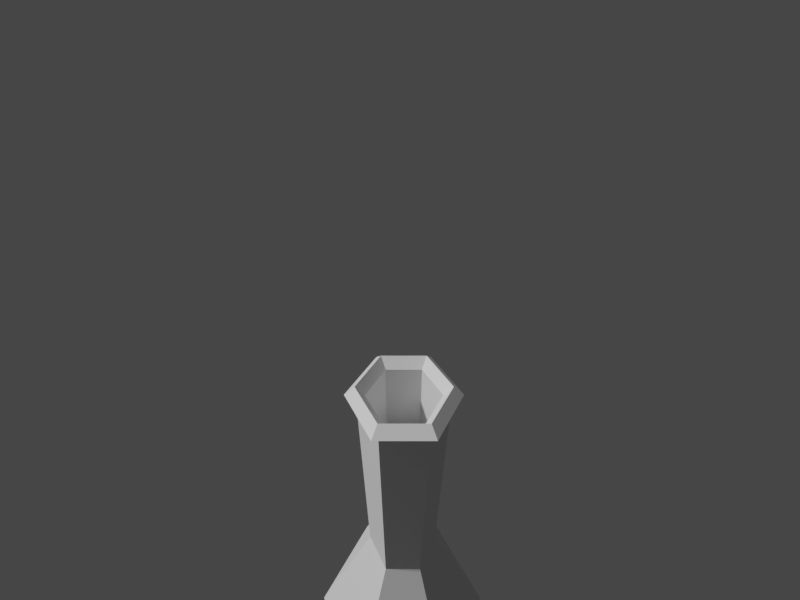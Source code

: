 # Source: Bong.blend  (saved by Blender 2.93.21; exported with 4.5.12 LTS)
import bpy
from mathutils import Matrix  # noqa: F401  (used for matrix-valued properties, if any)

bpy.ops.wm.read_factory_settings(use_empty=True)
scene = bpy.context.scene
scene.name = 'Scene'

# ---- materials (node trees are filled in below, after node groups)
mat_rom__metal_ci4_sprite = bpy.data.materials.new('rom:/metal.ci4.sprite')
mat_rom__metal_ci4_sprite.use_transparent_shadow = False

# ---- material node trees
mat_rom__metal_ci4_sprite.use_nodes = True; mat_rom__metal_ci4_sprite.node_tree.nodes.clear()
_N = mat_rom__metal_ci4_sprite.node_tree.nodes; _L = mat_rom__metal_ci4_sprite.node_tree.links
n0 = _N.new('ShaderNodeBsdfPrincipled'); n0.name = 'Principled BSDF'; n0.location = (10, 300)
n0.distribution = 'GGX'
n0.subsurface_method = 'BURLEY'
n0.inputs[3].default_value = 1.45
n0.inputs[27].default_value = (0.0, 0.0, 0.0, 1.0)
n0.inputs[28].default_value = 1.0
n1 = _N.new('ShaderNodeOutputMaterial'); n1.name = 'Material Output'; n1.location = (300, 300)
_L.new(n0.outputs[0], n1.inputs[0])
n1.is_active_output = True

# ---- world
world_world = bpy.data.worlds.new('World'); scene.world = world_world
world_world.use_nodes = True; world_world.node_tree.nodes.clear()
_N = world_world.node_tree.nodes; _L = world_world.node_tree.links
n0 = _N.new('ShaderNodeOutputWorld'); n0.name = 'World Output'; n0.location = (300, 300)
n1 = _N.new('ShaderNodeBackground'); n1.name = 'Background'; n1.location = (10, 300)
n1.inputs[0].default_value = (0.05088, 0.05088, 0.05088, 1.0)
_L.new(n1.outputs[0], n0.inputs[0])
n0.is_active_output = True
world_world.color = (0.05088, 0.05088, 0.05088)
world_world.use_sun_shadow = False
world_world.sun_shadow_jitter_overblur = 0.0

# ---- cameras
cam_camera = bpy.data.cameras.new('Camera')
cam_camera.lens = 18.0
cam_camera.lens_unit = 'FOV'

# ---- meshes
me_bong = bpy.data.meshes.new('Bong')
me_bong.from_pydata([(-1.985e-06, 0.6833, -0.6008), (-0.2654, 0.07317, 0.4144), (-0.2654, -0.07317, 0.4144), (-1.926e-06, -0.6833, -0.6008), (0.5918, -0.3417, -0.6008), (0.5918, 0.3417, -0.6008), (-1.765e-06, 0.222, 0.6418), (-0.2164, 0.0449, 0.5668), (-0.2164, -0.0449, 0.5668), (-1.746e-06, -0.222, 0.6418), (0.1923, -0.111, 0.6418), (0.1923, 0.111, 0.6418), (-1.765e-06, 0.222, 2.095), (-0.1923, 0.111, 2.095), (-0.1923, -0.111, 2.095), (-1.746e-06, -0.222, 2.095), (0.1923, -0.111, 2.095), (0.1923, 0.111, 2.095), (-1.765e-06, 0.222, 2.206), (-0.1923, 0.111, 2.206), (-0.1923, -0.111, 2.206), (-1.746e-06, -0.222, 2.206), (0.1923, -0.111, 2.206), (0.1923, 0.111, 2.206), (0.2369, -0.1368, 2.151), (0.2369, 0.1368, 2.151), (-0.2369, -0.1368, 2.151), (-1.766e-06, -0.2736, 2.151), (-1.79e-06, 0.2736, 2.151), (-0.2369, 0.1368, 2.151), (0.151, 0.08719, 0.4843), (-1.743e-06, 0.1744, 0.4843), (-1.728e-06, -0.1744, 0.4843), (0.151, -0.08719, 0.4843), (-0.151, 0.08719, 0.4843), (-0.151, -0.08719, 0.4843), (-1.745e-06, 0.1791, 2.148), (0.1551, -0.08955, 2.148), (-0.1551, -0.08955, 2.148), (0.1551, 0.08955, 2.148), (-1.729e-06, -0.1791, 2.148), (-0.1551, 0.08955, 2.148), (-0.5918, -0.3417, -0.6008), (-0.5918, 0.3417, -0.6008), (-0.1923, -0.111, 0.6418), (-0.1923, 0.111, 0.6418), (-0.6163, -0.1119, 0.4712), (-0.6163, 0.1119, 0.4712), (-0.5346, -0.06472, 0.7252), (-0.5346, 0.06472, 0.7252), (-0.6275, -0.1555, 0.4363), (-0.6275, 0.1555, 0.4363), (-0.5234, -0.0954, 0.76), (-0.5234, 0.0954, 0.76), (-0.2785, -0.03419, 0.4599), (-0.2785, 0.03419, 0.4599), (-0.2535, -0.01978, 0.5375), (-0.2535, 0.01978, 0.5375)], [], [(5, 11, 10, 4), (3, 9, 44, 42), (43, 45, 6, 0), (0, 6, 11, 5), (4, 10, 9, 3), (7, 1, 51, 53), (6, 12, 17, 11), (10, 16, 15, 9), (44, 14, 13, 45), (11, 17, 16, 10), (9, 15, 14, 44), (45, 13, 12, 6), (25, 23, 22, 24), (27, 21, 20, 26), (29, 19, 18, 28), (28, 18, 23, 25), (24, 22, 21, 27), (26, 20, 19, 29), (14, 26, 29, 13), (16, 24, 27, 15), (12, 28, 25, 17), (13, 29, 28, 12), (15, 27, 26, 14), (17, 25, 24, 16), (31, 34, 35, 32, 33, 30), (41, 34, 31, 36), (40, 32, 35, 38), (39, 30, 33, 37), (38, 35, 34, 41), (37, 33, 32, 40), (36, 31, 30, 39), (43, 0, 5, 4, 3, 42), (18, 36, 39, 23), (22, 37, 40, 21), (20, 38, 41, 19), (23, 39, 37, 22), (21, 40, 38, 20), (19, 41, 36, 18), (2, 1, 43, 42), (7, 8, 44, 45), (8, 2, 42, 44), (1, 7, 45, 43), (49, 47, 55, 57), (8, 7, 53, 52), (2, 8, 52, 50), (1, 2, 50, 51), (46, 47, 51, 50), (49, 48, 52, 53), (48, 46, 50, 52), (47, 49, 53, 51), (54, 56, 57, 55), (48, 49, 57, 56), (46, 48, 56, 54), (47, 46, 54, 55)])
_uv = me_bong.uv_layers.new(name='UVMap')
_uv.uv.foreach_set('vector', [0.773, 0.0, 0.7607, 0.2388, 0.7441, 0.2546, 0.545, 0.1291, 0.5446, 0.3919, 0.7511, 0.2758, 0.772, 0.2838, 0.7779, 0.5233, 1.0, 0.3994, 0.7902, 0.2705, 0.7842, 0.2459, 1.0, 0.1342, 1.0, 0.1342, 0.7842, 0.2459, 0.7607, 0.2388, 0.773, 0.0, 0.545, 0.1291, 0.7441, 0.2546, 0.7511, 0.2758, 0.5446, 0.3919, 0.6807, 0.8271, 0.7357, 0.8263, 0.7357, 0.9445, 0.6807, 0.9121, 0.9341, 0.7644, 0.6034, 0.7667, 0.6087, 0.7193, 0.9338, 0.7176, 0.9338, 0.6708, 0.6106, 0.6724, 0.6096, 0.6257, 0.9339, 0.624, 0.9342, 0.5771, 0.6055, 0.5781, 0.5974, 0.5257, 0.9347, 0.5302, 0.9338, 0.7176, 0.6087, 0.7193, 0.6106, 0.6724, 0.9338, 0.6708, 0.9339, 0.624, 0.6096, 0.6257, 0.6055, 0.5781, 0.9342, 0.5771, 0.9347, 0.816, 0.5966, 0.8197, 0.6034, 0.7667, 0.9341, 0.7644, 0.5942, 0.7183, 0.5794, 0.7171, 0.5814, 0.6722, 0.596, 0.6724, 0.5949, 0.6267, 0.5804, 0.6277, 0.5757, 0.5832, 0.5893, 0.5808, 0.5796, 0.8239, 0.5601, 0.8132, 0.5739, 0.7624, 0.5897, 0.765, 0.5897, 0.765, 0.5739, 0.7624, 0.5794, 0.7171, 0.5942, 0.7183, 0.596, 0.6724, 0.5814, 0.6722, 0.5804, 0.6277, 0.5949, 0.6267, 0.5893, 0.5808, 0.5757, 0.5832, 0.5606, 0.5345, 0.5755, 0.5233, 0.6055, 0.5781, 0.5893, 0.5808, 0.5755, 0.5233, 0.5974, 0.5257, 0.6106, 0.6724, 0.596, 0.6724, 0.5949, 0.6267, 0.6096, 0.6257, 0.6034, 0.7667, 0.5897, 0.765, 0.5942, 0.7183, 0.6087, 0.7193, 0.5966, 0.8197, 0.5796, 0.8239, 0.5897, 0.765, 0.6034, 0.7667, 0.6096, 0.6257, 0.5949, 0.6267, 0.5893, 0.5808, 0.6055, 0.5781, 0.6087, 0.7193, 0.5942, 0.7183, 0.596, 0.6724, 0.6106, 0.6724, 0.2348, 0.3046, 0.4376, 0.2529, 0.3966, 0.2525, 0.3545, 0.2576, 0.3126, 0.2682, 0.2723, 0.2839, 0.3275, 0.6788, 0.2017, 0.3302, 0.2348, 0.3046, 0.365, 0.6652, 0.4726, 0.6279, 0.3545, 0.2576, 0.3966, 0.2525, 0.5086, 0.6164, 0.4007, 0.6524, 0.2723, 0.2839, 0.3126, 0.2682, 0.4366, 0.6399, 0.5086, 0.6164, 0.3966, 0.2525, 0.4376, 0.2529, 0.5446, 0.6053, 0.4366, 0.6399, 0.3126, 0.2682, 0.3545, 0.2576, 0.4726, 0.6279, 0.365, 0.6652, 0.2348, 0.3046, 0.2723, 0.2839, 0.4007, 0.6524, 0.1307, 0.9806, 0.0, 0.9052, 5.56e-08, 0.7543, 0.1307, 0.6788, 0.2614, 0.7543, 0.2614, 0.9052, 0.5739, 0.7624, 0.5577, 0.7597, 0.5636, 0.7163, 0.5794, 0.7171, 0.5814, 0.6722, 0.5657, 0.6727, 0.5649, 0.6293, 0.5804, 0.6277, 0.5757, 0.5832, 0.5603, 0.5869, 0.5461, 0.545, 0.5606, 0.5345, 0.5794, 0.7171, 0.5636, 0.7163, 0.5657, 0.6727, 0.5814, 0.6722, 0.5804, 0.6277, 0.5649, 0.6293, 0.5603, 0.5869, 0.5757, 0.5832, 0.5601, 0.8132, 0.5446, 0.8032, 0.5577, 0.7597, 0.5739, 0.7624, 0.7854, 0.3095, 0.8089, 0.2983, 1.0, 0.3994, 0.7779, 0.5233, 0.7899, 0.2823, 0.7811, 0.2881, 0.772, 0.2838, 0.7902, 0.2705, 0.7811, 0.2881, 0.7854, 0.3095, 0.7779, 0.5233, 0.772, 0.2838, 0.8089, 0.2983, 0.7899, 0.2823, 0.7902, 0.2705, 1.0, 0.3994, 0.6786, 0.9174, 0.7211, 0.9466, 0.6738, 0.9873, 0.6619, 0.9804, 0.6518, 0.8289, 0.6807, 0.8271, 0.6807, 0.9121, 0.6564, 0.9089, 0.5912, 0.8239, 0.6518, 0.8289, 0.6564, 0.9089, 0.6033, 0.9161, 0.5446, 0.8381, 0.5912, 0.8239, 0.6033, 0.9161, 0.5538, 0.9616, 0.6067, 0.9242, 0.5727, 0.9604, 0.5538, 0.9616, 0.6033, 0.9161, 0.6786, 0.9174, 0.6562, 0.9157, 0.6564, 0.9089, 0.6807, 0.9121, 0.6562, 0.9157, 0.6067, 0.9242, 0.6033, 0.9161, 0.6564, 0.9089, 0.7211, 0.9466, 0.6786, 0.9174, 0.6807, 0.9121, 0.7357, 0.9445, 0.4942, 0.6939, 0.4762, 0.6907, 0.4762, 0.682, 0.4942, 0.6788, 0.6562, 0.9157, 0.6786, 0.9174, 0.6619, 0.9804, 0.6554, 0.9797, 0.6067, 0.9242, 0.6562, 0.9157, 0.6554, 0.9797, 0.6419, 0.9834, 0.5727, 0.9604, 0.6067, 0.9242, 0.6419, 0.9834, 0.6337, 0.992])
_ca = me_bong.color_attributes.new('Col', 'BYTE_COLOR', 'CORNER')
_ca.data.foreach_set('color', [0.3916, 0.0137, 0.01229, 1.0, 0.0137, 0.3185, 0.03071, 1.0, 0.0137, 0.2961, 0.02843, 1.0, 0.3916, 0.0137, 0.01229, 1.0, 0.5149, 0.04519, 0.0356, 1.0, 0.01444, 0.227, 0.02217, 1.0, 0.0185, 0.1329, 0.016, 1.0, 0.5149, 0.04519, 0.0356, 1.0, 0.5149, 0.04519, 0.0356, 1.0, 0.01681, 0.3663, 0.0382, 1.0, 0.01298, 0.314, 0.03071, 1.0, 0.3916, 0.0137, 0.01229, 1.0, 0.3916, 0.0137, 0.01229, 1.0, 0.01298, 0.314, 0.03071, 1.0, 0.0137, 0.3185, 0.03071, 1.0, 0.3916, 0.0137, 0.01229, 1.0, 0.3916, 0.0137, 0.01229, 1.0, 0.0137, 0.2961, 0.02843, 1.0, 0.01444, 0.227, 0.02217, 1.0, 0.5149, 0.04519, 0.0356, 1.0, 0.07619, 0.3095, 0.09759, 1.0, 0.01764, 0.3813, 0.04374, 1.0, 0.4072, 0.5271, 0.5149, 1.0, 0.1779, 0.227, 0.2195, 1.0, 0.01298, 0.314, 0.03071, 1.0, 0.5271, 0.3916, 0.0006071, 1.0, 0.521, 0.3864, 0.001518, 1.0, 0.0137, 0.3185, 0.03071, 1.0, 0.0137, 0.2961, 0.02843, 1.0, 0.5271, 0.3916, 0.0, 1.0, 0.5271, 0.3916, 0.0, 1.0, 0.01444, 0.227, 0.02217, 1.0, 0.0185, 0.1329, 0.016, 1.0, 0.5271, 0.3916, 0.0, 1.0, 0.5271, 0.3916, 0.0003035, 1.0, 0.01681, 0.3663, 0.0382, 1.0, 0.0137, 0.3185, 0.03071, 1.0, 0.521, 0.3864, 0.001518, 1.0, 0.5271, 0.3916, 0.0, 1.0, 0.0137, 0.2961, 0.02843, 1.0, 0.01444, 0.227, 0.02217, 1.0, 0.5271, 0.3916, 0.0, 1.0, 0.5271, 0.3916, 0.0, 1.0, 0.0185, 0.1329, 0.016, 1.0, 0.01681, 0.3663, 0.0382, 1.0, 0.5271, 0.3916, 0.0003035, 1.0, 0.5271, 0.3916, 0.0006071, 1.0, 0.01298, 0.314, 0.03071, 1.0, 0.5271, 0.3916, 0.0, 1.0, 0.5271, 0.3916, 0.0, 1.0, 0.5271, 0.3916, 0.0, 1.0, 0.5271, 0.3916, 0.0, 1.0, 0.5271, 0.3916, 0.0, 1.0, 0.5271, 0.3916, 0.0, 1.0, 0.5271, 0.3916, 0.0, 1.0, 0.5271, 0.3916, 0.0, 1.0, 0.5271, 0.3916, 0.0, 1.0, 0.5271, 0.3916, 0.0, 1.0, 0.5271, 0.3916, 0.0, 1.0, 0.5271, 0.3916, 0.0, 1.0, 0.5271, 0.3916, 0.0, 1.0, 0.5271, 0.3916, 0.0, 1.0, 0.5271, 0.3916, 0.0, 1.0, 0.5271, 0.3916, 0.0, 1.0, 0.5271, 0.3916, 0.0, 1.0, 0.5271, 0.3916, 0.0, 1.0, 0.5271, 0.3916, 0.0, 1.0, 0.5271, 0.3916, 0.0, 1.0, 0.5271, 0.3916, 0.0, 1.0, 0.5271, 0.3916, 0.0, 1.0, 0.5271, 0.3916, 0.0, 1.0, 0.5271, 0.3916, 0.0, 1.0, 0.5271, 0.3916, 0.0, 1.0, 0.5271, 0.3916, 0.0, 1.0, 0.5271, 0.3916, 0.0, 1.0, 0.5271, 0.3916, 0.0003035, 1.0, 0.5271, 0.3916, 0.0, 1.0, 0.5271, 0.3916, 0.0, 1.0, 0.5271, 0.3916, 0.0, 1.0, 0.5271, 0.3916, 0.0, 1.0, 0.5271, 0.3916, 0.0006071, 1.0, 0.5271, 0.3916, 0.0, 1.0, 0.5271, 0.3916, 0.0, 1.0, 0.521, 0.3864, 0.001518, 1.0, 0.5271, 0.3916, 0.0003035, 1.0, 0.5271, 0.3916, 0.0, 1.0, 0.5271, 0.3916, 0.0, 1.0, 0.5271, 0.3916, 0.0006071, 1.0, 0.5271, 0.3916, 0.0, 1.0, 0.5271, 0.3916, 0.0, 1.0, 0.5271, 0.3916, 0.0, 1.0, 0.5271, 0.3916, 0.0, 1.0, 0.521, 0.3864, 0.001518, 1.0, 0.5271, 0.3916, 0.0, 1.0, 0.5271, 0.3916, 0.0, 1.0, 0.5271, 0.3916, 0.0, 1.0, 0.016, 0.01298, 0.0, 1.0, 0.016, 0.01298, 0.0, 1.0, 0.016, 0.01298, 0.0, 1.0, 0.016, 0.01298, 0.0, 1.0, 0.016, 0.01298, 0.0, 1.0, 0.016, 0.01298, 0.0, 1.0, 0.5271, 0.3916, 0.0, 1.0, 0.016, 0.01298, 0.0, 1.0, 0.016, 0.01298, 0.0, 1.0, 0.5271, 0.3916, 0.0, 1.0, 0.5271, 0.3916, 0.0, 1.0, 0.016, 0.01298, 0.0, 1.0, 0.016, 0.01298, 0.0, 1.0, 0.3813, 0.2961, 0.05613, 1.0, 0.5271, 0.3916, 0.0, 1.0, 0.016, 0.01298, 0.0, 1.0, 0.016, 0.01298, 0.0, 1.0, 0.5271, 0.3916, 0.0, 1.0, 0.3813, 0.2961, 0.05613, 1.0, 0.016, 0.01298, 0.0, 1.0, 0.016, 0.01298, 0.0, 1.0, 0.5271, 0.3916, 0.0, 1.0, 0.5271, 0.3916, 0.0, 1.0, 0.016, 0.01298, 0.0, 1.0, 0.016, 0.01298, 0.0, 1.0, 0.5271, 0.3916, 0.0, 1.0, 0.5271, 0.3916, 0.0, 1.0, 0.016, 0.01298, 0.0, 1.0, 0.016, 0.01298, 0.0, 1.0, 0.5271, 0.3916, 0.0, 1.0, 0.5149, 0.04519, 0.0356, 1.0, 0.3916, 0.0137, 0.01229, 1.0, 0.3916, 0.0137, 0.01229, 1.0, 0.3916, 0.0137, 0.01229, 1.0, 0.5149, 0.04519, 0.0356, 1.0, 0.5149, 0.04519, 0.0356, 1.0, 0.5271, 0.3916, 0.0, 1.0, 0.5271, 0.3916, 0.0, 1.0, 0.5271, 0.3916, 0.0, 1.0, 0.5271, 0.3916, 0.0, 1.0, 0.5271, 0.3916, 0.0, 1.0, 0.5271, 0.3916, 0.0, 1.0, 0.5271, 0.3916, 0.0, 1.0, 0.5271, 0.3916, 0.0, 1.0, 0.5271, 0.3916, 0.0, 1.0, 0.3813, 0.2961, 0.05613, 1.0, 0.5271, 0.3916, 0.0, 1.0, 0.5271, 0.3916, 0.0, 1.0, 0.5271, 0.3916, 0.0, 1.0, 0.5271, 0.3916, 0.0, 1.0, 0.5271, 0.3916, 0.0, 1.0, 0.5271, 0.3916, 0.0, 1.0, 0.5271, 0.3916, 0.0, 1.0, 0.5271, 0.3916, 0.0, 1.0, 0.3813, 0.2961, 0.05613, 1.0, 0.5271, 0.3916, 0.0, 1.0, 0.5271, 0.3916, 0.0, 1.0, 0.5271, 0.3916, 0.0, 1.0, 0.5271, 0.3916, 0.0, 1.0, 0.5271, 0.3916, 0.0, 1.0, 0.01298, 0.3916, 0.03689, 1.0, 0.01764, 0.3813, 0.04374, 1.0, 0.5149, 0.04519, 0.0356, 1.0, 0.5149, 0.04519, 0.0356, 1.0, 0.07619, 0.3095, 0.09759, 1.0, 0.02217, 0.2831, 0.0356, 1.0, 0.0185, 0.1329, 0.016, 1.0, 0.01681, 0.3663, 0.0382, 1.0, 0.02217, 0.2831, 0.0356, 1.0, 0.01298, 0.3916, 0.03689, 1.0, 0.5149, 0.04519, 0.0356, 1.0, 0.0185, 0.1329, 0.016, 1.0, 0.01764, 0.3813, 0.04374, 1.0, 0.07619, 0.3095, 0.09759, 1.0, 0.01681, 0.3663, 0.0382, 1.0, 0.5149, 0.04519, 0.0356, 1.0, 0.1779, 0.227, 0.2195, 1.0, 0.4072, 0.5271, 0.5149, 1.0, 0.03071, 0.03689, 0.03689, 1.0, 0.03071, 0.03689, 0.03689, 1.0, 0.02217, 0.2831, 0.0356, 1.0, 0.07619, 0.3095, 0.09759, 1.0, 0.1779, 0.227, 0.2195, 1.0, 0.1779, 0.227, 0.2195, 1.0, 0.01298, 0.3916, 0.03689, 1.0, 0.02217, 0.2831, 0.0356, 1.0, 0.1779, 0.227, 0.2195, 1.0, 0.1329, 0.1384, 0.1683, 1.0, 0.01764, 0.3813, 0.04374, 1.0, 0.01298, 0.3916, 0.03689, 1.0, 0.1329, 0.1384, 0.1683, 1.0, 0.4072, 0.5271, 0.5149, 1.0, 0.159, 0.1878, 0.1981, 1.0, 0.4072, 0.5271, 0.5149, 1.0, 0.4072, 0.5271, 0.5149, 1.0, 0.1329, 0.1384, 0.1683, 1.0, 0.1779, 0.227, 0.2195, 1.0, 0.1779, 0.227, 0.2195, 1.0, 0.1779, 0.227, 0.2195, 1.0, 0.1779, 0.227, 0.2195, 1.0, 0.1779, 0.227, 0.2195, 1.0, 0.159, 0.1878, 0.1981, 1.0, 0.1329, 0.1384, 0.1683, 1.0, 0.1779, 0.227, 0.2195, 1.0, 0.4072, 0.5271, 0.5149, 1.0, 0.1779, 0.227, 0.2195, 1.0, 0.1779, 0.227, 0.2195, 1.0, 0.4072, 0.5271, 0.5149, 1.0, 0.03071, 0.03689, 0.03689, 1.0, 0.03071, 0.03689, 0.03689, 1.0, 0.03071, 0.03689, 0.03689, 1.0, 0.03071, 0.03689, 0.03689, 1.0, 0.1779, 0.227, 0.2195, 1.0, 0.1779, 0.227, 0.2195, 1.0, 0.03071, 0.03689, 0.03689, 1.0, 0.03071, 0.03689, 0.03689, 1.0, 0.159, 0.1878, 0.1981, 1.0, 0.1779, 0.227, 0.2195, 1.0, 0.03071, 0.03689, 0.03689, 1.0, 0.03071, 0.03689, 0.03689, 1.0, 0.4072, 0.5271, 0.5149, 1.0, 0.159, 0.1878, 0.1981, 1.0, 0.03071, 0.03689, 0.03689, 1.0, 0.03071, 0.03689, 0.03689, 1.0])
me_bong.materials.append(mat_rom__metal_ci4_sprite)
me_bong.use_remesh_fix_poles = True
me_bong.use_remesh_preserve_attributes = False
me_bong.update()

# ---- objects
ob_bong = bpy.data.objects.new('Bong', me_bong)
ob_camera = bpy.data.objects.new('Camera', cam_camera)

# ---- transforms, parenting, visibility, modifiers, constraints
ob_bong.location = (-0.4415, -1.354, -0.9566)
ob_bong.rotation_euler = (3.55e-08, 0.6583, 1.039e-07)
ob_camera.location = (2.696, -1.372, 1.176)
ob_camera.rotation_euler = (1.571, 0.0, 1.571)

# ---- collection membership
scene.collection.objects.link(ob_bong)
scene.collection.objects.link(ob_camera)

# ---- scene / render settings (as saved in the file)
scene.camera = ob_camera
scene.frame_start = 0; scene.frame_end = 239; scene.frame_set(20)
scene.render.engine = 'BLENDER_EEVEE_NEXT'
scene.render.resolution_x = 1440
scene.cycles.use_denoising = False
scene.cycles.samples = 128
scene.cycles.sampling_pattern = 'TABULATED_SOBOL'
scene.cycles.use_adaptive_sampling = False
scene.cycles.use_light_tree = False
scene.view_settings.view_transform = 'Filmic'
bpy.context.view_layer.update()

# ---- added for rendering (the .blend has no usable light): sun
light_auto_sun = bpy.data.lights.new('AutoSun', 'SUN')
light_auto_sun.energy = 3.0
light_auto_sun.angle = 0.0523599
ob_auto_sun = bpy.data.objects.new('AutoSun', light_auto_sun)
scene.collection.objects.link(ob_auto_sun)
ob_auto_sun.rotation_euler = (0.872665, 0.174533, 0.523599)
bpy.context.view_layer.update()
